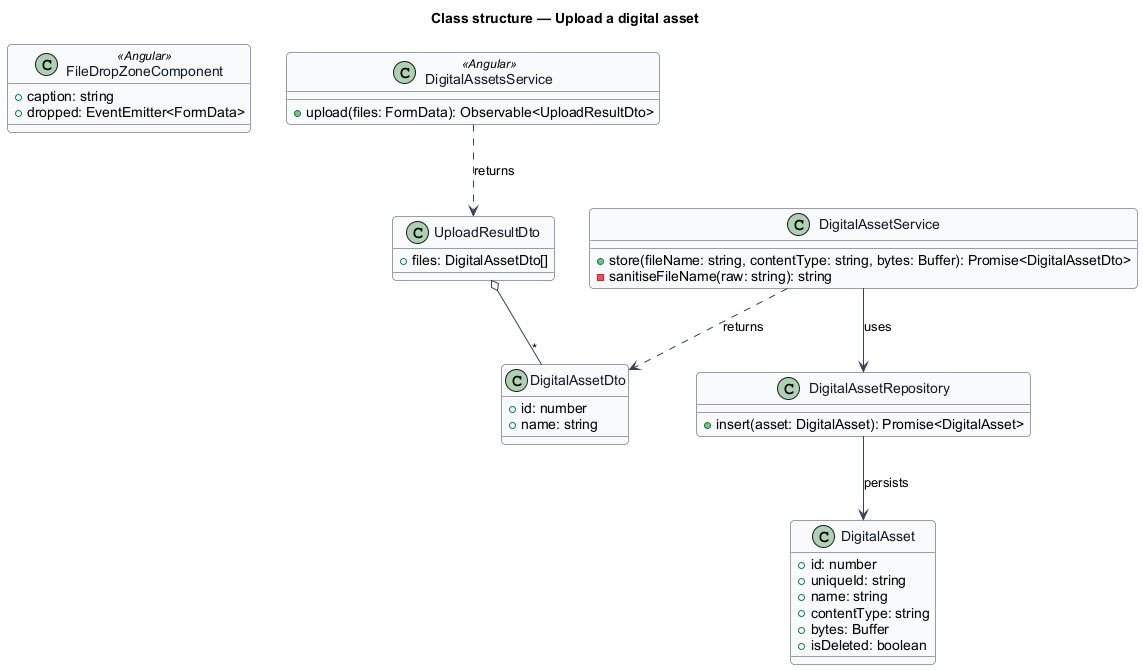

The diagram above was rendered by PlantUML. Its source (embedded in the PNG):
@startuml
skinparam backgroundColor #FFFFFF
skinparam shadowing false
skinparam roundcorner 8
skinparam defaultFontName Arial
skinparam ArrowColor #344054
skinparam class {
  BorderColor #344054
  FontColor #101828
  BackgroundColor #F9FAFB
}
title Class structure — Upload a digital asset

class FileDropZoneComponent <<Angular>> {
  +caption: string
  +dropped: EventEmitter<FormData>
}
class DigitalAssetsService <<Angular>> {
  +upload(files: FormData): Observable<UploadResultDto>
}
class UploadResultDto {
  +files: DigitalAssetDto[]
}
class DigitalAssetDto {
  +id: number
  +name: string
}

class DigitalAsset {
  +id: number
  +uniqueId: string
  +name: string
  +contentType: string
  +bytes: Buffer
  +isDeleted: boolean
}

class DigitalAssetService {
  +store(fileName: string, contentType: string, bytes: Buffer): Promise<DigitalAssetDto>
  -sanitiseFileName(raw: string): string
}
class DigitalAssetRepository {
  +insert(asset: DigitalAsset): Promise<DigitalAsset>
}
DigitalAssetsService ..> UploadResultDto : returns
UploadResultDto o-- "*" DigitalAssetDto
DigitalAssetService --> DigitalAssetRepository : uses
DigitalAssetService ..> DigitalAssetDto : returns
DigitalAssetRepository --> DigitalAsset : persists
@enduml